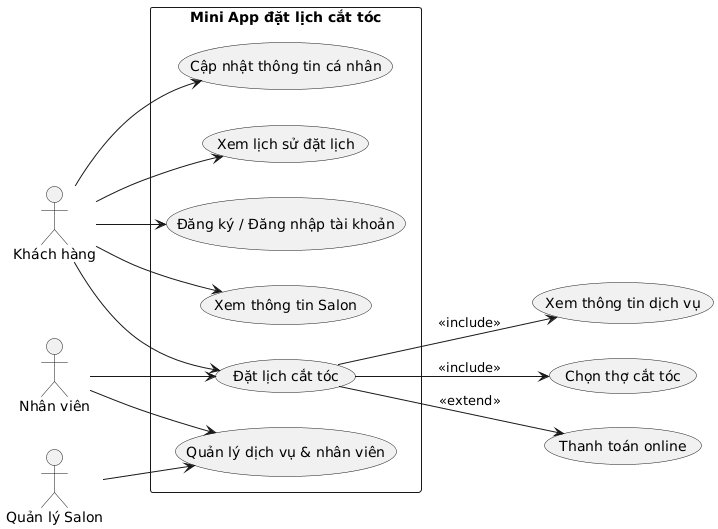

The diagram above was rendered by PlantUML. Its source (embedded in the PNG):
@startuml
left to right direction
actor "Khách hàng" as Customer
actor "Nhân viên" as Barber
actor "Quản lý Salon" as Admin

rectangle "Mini App đặt lịch cắt tóc" {
    usecase "Đăng ký / Đăng nhập tài khoản" as UC1
    usecase "Xem thông tin Salon" as UC2
    usecase "Đặt lịch cắt tóc" as UC3
    usecase "Cập nhật thông tin cá nhân" as UC4
    usecase "Xem lịch sử đặt lịch" as UC5
    usecase "Quản lý dịch vụ & nhân viên" as UC6
}

' Quan hệ actor - use case
Customer --> UC1
Customer --> UC2
Customer --> UC3
Customer --> UC4
Customer --> UC5

Barber --> UC3
Barber --> UC6

Admin --> UC6

' Các mối quan hệ include / extend
usecase "Xem thông tin dịch vụ" as UC7
usecase "Chọn thợ cắt tóc" as UC8
usecase "Thanh toán online" as UC9

UC3 --> UC7 : <<include>>
UC3 --> UC8 : <<include>>
UC3 --> UC9 : <<extend>>
@enduml